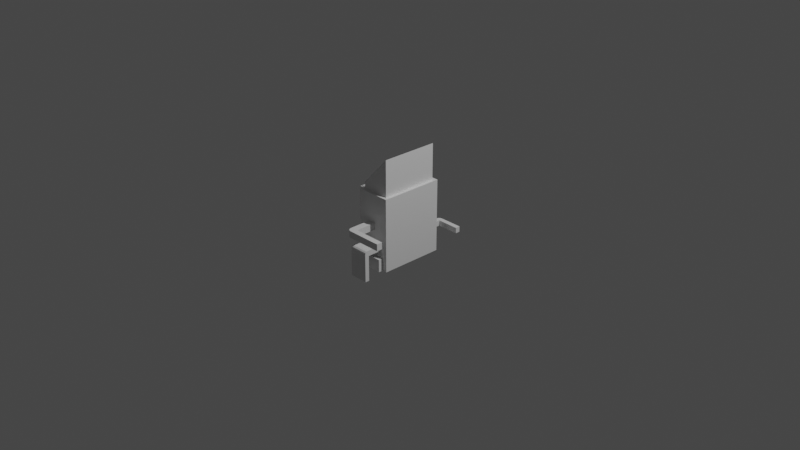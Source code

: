 # Source: computer.blend  (saved by Blender 3.3.6; exported with 4.5.12 LTS)
import bpy
from mathutils import Matrix  # noqa: F401  (used for matrix-valued properties, if any)

bpy.ops.wm.read_factory_settings(use_empty=True)
scene = bpy.context.scene
scene.name = 'Scene'

# ---- collections
col_collection = bpy.data.collections.new('Collection'); scene.collection.children.link(col_collection)

# ---- materials (node trees are filled in below, after node groups)
mat_material = bpy.data.materials.new('Material')
mat_material.alpha_threshold = 0.0
mat_material.use_transparent_shadow = False
mat_material.roughness = 0.5
mat_material.line_color = (0.0, 0.0, 0.0, 1.0)

# ---- material node trees
mat_material.use_nodes = True; mat_material.node_tree.nodes.clear()
_N = mat_material.node_tree.nodes; _L = mat_material.node_tree.links
n0 = _N.new('ShaderNodeOutputMaterial'); n0.name = 'Material Output'; n0.location = (300, 300)
n1 = _N.new('ShaderNodeBsdfPrincipled'); n1.name = 'Principled BSDF'; n1.location = (10, 300)
n1.distribution = 'GGX'
n1.subsurface_method = 'RANDOM_WALK_SKIN'
n1.inputs[3].default_value = 1.45
n1.inputs[27].default_value = (0.0, 0.0, 0.0, 1.0)
n1.inputs[28].default_value = 1.0
_L.new(n1.outputs[0], n0.inputs[0])
n0.is_active_output = True

# ---- world
world_world = bpy.data.worlds.new('World'); scene.world = world_world
world_world.use_nodes = True; world_world.node_tree.nodes.clear()
_N = world_world.node_tree.nodes; _L = world_world.node_tree.links
n0 = _N.new('ShaderNodeOutputWorld'); n0.name = 'World Output'; n0.location = (300, 300)
n1 = _N.new('ShaderNodeBackground'); n1.name = 'Background'; n1.location = (10, 300)
n1.inputs[0].default_value = (0.05088, 0.05088, 0.05088, 1.0)
_L.new(n1.outputs[0], n0.inputs[0])
n0.is_active_output = True
world_world.color = (0.05088, 0.05088, 0.05088)
world_world.use_sun_shadow = False
world_world.sun_shadow_jitter_overblur = 0.0

# ---- cameras
cam_camera = bpy.data.cameras.new('Camera')
cam_camera.clip_end = 100.0
cam_camera.ortho_scale = 7.314

# ---- lights
light_light = bpy.data.lights.new('Light', 'POINT')
light_light.transmission_factor = 0.0
light_light.energy = 1000.0
light_light.shadow_soft_size = 0.1
light_light.shadow_maximum_resolution = 0.006
light_light.use_absolute_resolution = True

# ---- meshes
me_cube = bpy.data.meshes.new('Cube')
me_cube.from_pydata([(0.1946, 0.3441, 0.3915), (0.1946, 0.3441, -0.4072), (0.1946, -0.36, 0.3915), (0.1946, -0.36, -0.4072), (-0.1827, 0.3441, 0.3915), (-0.1827, 0.3441, -0.4072), (-0.1827, -0.36, 0.3915), (-0.1827, -0.36, -0.4072), (0.1589, -0.3243, 0.3915), (-0.1471, -0.3243, 0.3915), (0.1589, 0.3084, 0.3915), (-0.1471, 0.3084, 0.3915), (0.1946, -0.36, 0.3915), (-0.1827, -0.36, 0.3915), (0.1946, 0.3441, 0.3915), (-0.1827, 0.3441, 0.3915), (0.1589, -0.3243, 0.4298), (-0.1471, -0.3243, 0.4298), (0.1589, 0.3084, 0.4298), (-0.1471, 0.3084, 0.4298), (0.1382, -0.2985, 0.7712), (-0.1264, -0.2985, 0.4818), (0.1382, 0.2826, 0.7712), (-0.1264, 0.2826, 0.4818), (0.1589, -0.3243, 0.7867), (-0.1471, -0.3243, 0.4663), (0.1589, 0.3084, 0.7867), (-0.1471, 0.3084, 0.4663), (0.1491, -0.2985, 0.7567), (-0.1155, -0.2985, 0.4672), (0.1491, 0.2826, 0.7567), (-0.1155, 0.2826, 0.4672), (0.1946, 0.3441, 0.08382), (-0.1827, -0.36, 0.08382), (0.1946, -0.36, 0.08382), (-0.1827, 0.3441, 0.08382), (0.1946, 0.3441, 0.009476), (0.1946, -0.36, 0.009476), (-0.1827, 0.3441, 0.009476), (-0.1827, -0.36, 0.009476), (-0.04964, -0.36, 0.009476), (-0.04959, -0.36, 0.08382), (0.02794, -0.36, 0.009476), (0.02794, -0.36, 0.08382), (0.02794, -0.6515, 0.009476), (0.02794, -0.5894, 0.009476), (0.02794, -0.6515, 0.08382), (0.02794, -0.5895, 0.08382), (-0.0006146, -0.6515, 0.009476), (-0.04964, -0.6025, 0.009476), (-0.02513, -0.6449, 0.009476), (-0.04308, -0.627, 0.009476), (-0.04959, -0.6025, 0.08382), (-0.0005641, -0.6515, 0.08382), (-0.04302, -0.627, 0.08382), (-0.02508, -0.6449, 0.08382), (0.3849, -0.6515, 0.08379), (0.3849, -0.6515, 0.009448), (0.3849, -0.5895, 0.08379), (0.3849, -0.5894, 0.009448), (0.1946, 0.3441, -0.1362), (0.1946, -0.36, -0.1362), (-0.1827, 0.3441, -0.1362), (-0.1827, -0.36, -0.1362), (0.1946, 0.3441, -0.197), (0.1946, -0.36, -0.197), (-0.1827, 0.3441, -0.197), (-0.1827, -0.36, -0.197), (-0.08383, 0.3441, -0.197), (-0.08381, 0.3441, -0.1362), (-0.1358, 0.3441, -0.1362), (-0.1358, 0.3441, -0.197), (0.1112, 0.3441, -0.197), (0.1112, 0.3441, -0.1362), (0.05948, 0.3441, -0.197), (0.05948, 0.3441, -0.1362), (0.05948, 0.4666, -0.197), (0.1112, 0.4666, -0.197), (0.05948, 0.4666, -0.1362), (0.1112, 0.4666, -0.1362), (-0.1358, 0.406, -0.197), (-0.08383, 0.406, -0.197), (-0.1358, 0.406, -0.1362), (-0.08381, 0.406, -0.1362), (-0.1358, 0.4626, -0.197), (-0.08383, 0.4626, -0.197), (-0.1358, 0.406, -0.4285), (-0.08383, 0.406, -0.4285), (-0.1358, 0.4626, -0.4285), (-0.08383, 0.4626, -0.4285), (-0.09569, -0.36, -0.1362), (0.1112, 0.5173, -0.197), (-0.0957, -0.36, -0.197), (0.1112, 0.5173, -0.1362), (0.3529, 0.4666, -0.1362), (0.3529, 0.4666, -0.1969), (0.3529, 0.5173, -0.1362), (0.3529, 0.5173, -0.1969), (-0.1358, 0.429, -0.1362), (-0.1358, 0.4626, -0.1698), (-0.1358, 0.4458, -0.1407), (-0.1358, 0.4581, -0.153), (-0.08382, 0.4626, -0.1698), (-0.08381, 0.429, -0.1362), (-0.08382, 0.4581, -0.153), (-0.08381, 0.4458, -0.1407), (0.05948, 0.4808, -0.197), (0.09603, 0.5173, -0.197), (0.06438, 0.4991, -0.197), (0.07776, 0.5124, -0.197), (0.09603, 0.5173, -0.1362), (0.05948, 0.4808, -0.1362), (0.07775, 0.5124, -0.1362), (0.06437, 0.4991, -0.1362), (0.1097, -0.36, -0.1362), (0.1098, -0.36, -0.197), (0.1097, -0.5151, -0.1362), (-0.09569, -0.5151, -0.1362), (-0.0957, -0.5151, -0.197), (0.1098, -0.5151, -0.197), (-0.0957, -0.5617, -0.197), (0.1098, -0.5617, -0.197), (0.1098, -0.5151, -0.4761), (-0.0957, -0.5151, -0.4761), (0.1098, -0.5617, -0.4761), (-0.0957, -0.5617, -0.4761), (0.1097, -0.5274, -0.1362), (0.1098, -0.5617, -0.1704), (0.1098, -0.5446, -0.1408), (0.1098, -0.5571, -0.1533), (-0.0957, -0.5617, -0.1704), (-0.09569, -0.5274, -0.1362), (-0.0957, -0.5571, -0.1533), (-0.09569, -0.5446, -0.1408), (-0.1827, -0.36, -0.2699), (0.1946, -0.36, -0.2697), (-0.1268, -0.36, -0.4072), (-0.1268, -0.36, -0.2699), (0.1416, -0.36, -0.2698), (0.1416, -0.36, -0.4072), (0.1416, -0.4097, -0.2698), (-0.1268, -0.4097, -0.2699), (-0.1268, -0.4097, -0.4072), (0.1416, -0.4097, -0.4072), (-0.1999, -0.1845, 0.3045), (-0.1999, 0.1686, 0.3044), (-0.1827, 0.1779, 0.2751), (-0.1827, -0.1938, 0.275), (-0.1827, -0.36, 0.2694), (-0.1827, -0.36, 0.31), (-0.1827, 0.3441, 0.31), (-0.1827, 0.3441, 0.2696), (-0.365, -0.1938, 0.275), (-0.3478, -0.1845, 0.3045), (-0.3478, 0.1686, 0.3044), (-0.365, 0.1779, 0.2751), (-0.1827, 0.1779, 0.3044), (-0.1827, -0.1938, 0.3045), (-0.365, 0.1779, 0.3044), (-0.365, -0.1938, 0.3045), (-0.2296, 0.1613, 0.3149), (-0.2296, -0.1772, 0.3149), (-0.3341, 0.1613, 0.3149), (-0.3341, -0.1772, 0.3149), (-0.1999, 0.1686, 0.3148), (-0.1999, -0.1845, 0.3149), (-0.3478, 0.1686, 0.3148), (-0.3478, -0.1845, 0.3149), (-0.2296, 0.1613, 0.3185), (-0.2296, -0.1772, 0.3185), (-0.3341, 0.1613, 0.3185), (-0.3341, -0.1772, 0.3185)], [], [(0, 4, 15, 14), (34, 2, 6, 149, 148, 33, 41, 43), (33, 148, 151, 35), (5, 1, 3, 139, 136, 7), (32, 0, 2, 34), (35, 151, 150, 4, 0, 32), (11, 9, 17, 19), (6, 2, 12, 13), (4, 6, 13, 15), (2, 0, 14, 12), (8, 9, 13, 12), (10, 8, 12, 14), (9, 11, 15, 13), (11, 10, 14, 15), (18, 19, 27, 26), (9, 8, 16, 17), (10, 11, 19, 18), (8, 10, 18, 16), (22, 23, 31, 30), (16, 18, 26, 24), (19, 17, 25, 27), (17, 16, 24, 25), (20, 21, 25, 24), (22, 20, 24, 26), (21, 23, 27, 25), (23, 22, 26, 27), (20, 22, 30, 28), (23, 21, 29, 31), (21, 20, 28, 29), (38, 35, 32, 36), (36, 32, 34, 37), (39, 33, 35, 38), (37, 34, 43, 42), (61, 37, 42, 40, 39, 63, 90, 114), (63, 39, 38, 62), (60, 36, 37, 61), (62, 38, 36, 60, 73, 75, 69, 70), (40, 41, 33, 39), (43, 41, 52, 54, 55, 53, 46, 47), (41, 40, 49, 52), (44, 46, 53, 48), (42, 43, 47, 45), (59, 58, 56, 57), (52, 49, 51, 54), (54, 51, 50, 55), (55, 50, 48, 53), (40, 42, 45, 44, 48, 50, 51, 49), (47, 46, 56, 58), (46, 44, 57, 56), (44, 45, 59, 57), (45, 47, 58, 59), (66, 62, 70, 71), (64, 60, 61, 65), (67, 63, 62, 66), (65, 61, 114, 115), (3, 135, 138, 139), (7, 134, 67, 66, 5), (1, 64, 65, 135, 3), (5, 66, 71, 68, 74, 72, 64, 1), (79, 77, 95, 94), (68, 69, 75, 74), (70, 69, 83, 82), (72, 73, 60, 64), (73, 72, 77, 79), (72, 74, 76, 77), (74, 75, 78, 76), (75, 73, 79, 78), (83, 81, 85, 102, 104, 105, 103), (69, 68, 81, 83), (68, 71, 80, 81), (71, 70, 82, 80), (80, 82, 98, 100, 101, 99, 84), (84, 99, 102, 85), (84, 85, 89, 88), (87, 86, 88, 89), (85, 81, 87, 89), (80, 84, 88, 86), (81, 80, 86, 87), (76, 78, 111, 106), (107, 110, 93, 91), (78, 79, 93, 110, 112, 113, 111), (117, 118, 120, 130, 132, 133, 131), (94, 95, 97, 96), (77, 91, 97, 95), (91, 93, 96, 97), (93, 79, 94, 96), (98, 103, 105, 100), (100, 105, 104, 101), (101, 104, 102, 99), (82, 83, 103, 98), (110, 107, 109, 112), (112, 109, 108, 113), (113, 108, 106, 111), (77, 76, 106, 108, 109, 107, 91), (92, 90, 63, 67), (115, 114, 116, 119), (92, 115, 119, 118), (114, 90, 117, 116), (90, 92, 118, 117), (119, 116, 126, 128, 129, 127, 121), (120, 118, 123, 125), (121, 127, 130, 120), (123, 122, 124, 125), (121, 120, 125, 124), (118, 119, 122, 123), (119, 121, 124, 122), (126, 131, 133, 128), (128, 133, 132, 129), (129, 132, 130, 127), (116, 117, 131, 126), (134, 137, 138, 135, 65, 115, 92, 67), (143, 140, 141, 142), (136, 137, 134, 7), (139, 138, 140, 143), (138, 137, 141, 140), (136, 139, 143, 142), (137, 136, 142, 141), (150, 149, 6, 4), (146, 147, 152, 155), (157, 147, 148, 149), (156, 157, 149, 150), (146, 156, 150, 151), (147, 146, 151, 148), (155, 152, 159, 158), (145, 154, 166, 164), (156, 146, 155, 158), (147, 157, 159, 152), (145, 144, 157, 156), (153, 154, 158, 159), (154, 145, 156, 158), (144, 153, 159, 157), (163, 161, 169, 171), (144, 145, 164, 165), (153, 144, 165, 167), (154, 153, 167, 166), (160, 161, 165, 164), (163, 162, 166, 167), (162, 160, 164, 166), (161, 163, 167, 165), (169, 168, 170, 171), (162, 163, 171, 170), (160, 162, 170, 168), (161, 160, 168, 169)])
_uv = me_cube.uv_layers.new(name='UVMap')
_uv.uv.foreach_set('vector', [0.625, 0.5, 0.625, 0.25, 0.625, 0.25, 0.625, 0.5, 0.5287, 0.75, 0.625, 0.75, 0.625, 1.0, 0.5995, 1.0, 0.5868, 1.0, 0.5287, 1.0, 0.5287, 0.9118, 0.5287, 0.8604, 0.5287, 0.0, 0.5868, 0.0, 0.5868, 0.25, 0.5287, 0.25, 0.125, 0.5, 0.375, 0.5, 0.375, 0.75, 0.3399, 0.75, 0.1621, 0.75, 0.125, 0.75, 0.5287, 0.5, 0.625, 0.5, 0.625, 0.75, 0.5287, 0.75, 0.5287, 0.25, 0.5868, 0.25, 0.5995, 0.25, 0.625, 0.25, 0.625, 0.5, 0.5287, 0.5, 0.8514, 0.5236, 0.8514, 0.7264, 0.8514, 0.7264, 0.8514, 0.5236, 0.625, 1.0, 0.625, 0.75, 0.625, 0.75, 0.625, 1.0, 0.625, 0.25, 0.625, 0.0, 0.625, 0.0, 0.625, 0.25, 0.625, 0.75, 0.625, 0.5, 0.625, 0.5, 0.625, 0.75, 0.6486, 0.7264, 0.8514, 0.7264, 0.875, 0.75, 0.625, 0.75, 0.6486, 0.5236, 0.6486, 0.7264, 0.625, 0.75, 0.625, 0.5, 0.8514, 0.7264, 0.8514, 0.5236, 0.875, 0.5, 0.875, 0.75, 0.8514, 0.5236, 0.6486, 0.5236, 0.625, 0.5, 0.875, 0.5, 0.6486, 0.5236, 0.8514, 0.5236, 0.8514, 0.5236, 0.6486, 0.5236, 0.8514, 0.7264, 0.6486, 0.7264, 0.6486, 0.7264, 0.8514, 0.7264, 0.6486, 0.5236, 0.8514, 0.5236, 0.8514, 0.5236, 0.6486, 0.5236, 0.6486, 0.7264, 0.6486, 0.5236, 0.6486, 0.5236, 0.6486, 0.7264, 0.6623, 0.5407, 0.8377, 0.5407, 0.8377, 0.5407, 0.6623, 0.5407, 0.6486, 0.7264, 0.6486, 0.5236, 0.6486, 0.5236, 0.6486, 0.7264, 0.8514, 0.5236, 0.8514, 0.7264, 0.8514, 0.7264, 0.8514, 0.5236, 0.8514, 0.7264, 0.6486, 0.7264, 0.6486, 0.7264, 0.8514, 0.7264, 0.6623, 0.7093, 0.8377, 0.7093, 0.8514, 0.7264, 0.6486, 0.7264, 0.6623, 0.5407, 0.6623, 0.7093, 0.6486, 0.7264, 0.6486, 0.5236, 0.8377, 0.7093, 0.8377, 0.5407, 0.8514, 0.5236, 0.8514, 0.7264, 0.8377, 0.5407, 0.6623, 0.5407, 0.6486, 0.5236, 0.8514, 0.5236, 0.6623, 0.7093, 0.6623, 0.5407, 0.6623, 0.5407, 0.6623, 0.7093, 0.8377, 0.5407, 0.8377, 0.7093, 0.8377, 0.7093, 0.8377, 0.5407, 0.8377, 0.7093, 0.6623, 0.7093, 0.6623, 0.7093, 0.8377, 0.7093, 0.5054, 0.25, 0.5287, 0.25, 0.5287, 0.5, 0.5054, 0.5, 0.5054, 0.5, 0.5287, 0.5, 0.5287, 0.75, 0.5054, 0.75, 0.5054, 0.0, 0.5287, 0.0, 0.5287, 0.25, 0.5054, 0.25, 0.5054, 0.75, 0.5287, 0.75, 0.5287, 0.8604, 0.5054, 0.8604, 0.4598, 0.75, 0.5054, 0.75, 0.5054, 0.8604, 0.5054, 0.9118, 0.5054, 1.0, 0.4598, 1.0, 0.4598, 0.9423, 0.4598, 0.8062, 0.4598, 0.0, 0.5054, 0.0, 0.5054, 0.25, 0.4598, 0.25, 0.4598, 0.5, 0.5054, 0.5, 0.5054, 0.75, 0.4598, 0.75, 0.4598, 0.25, 0.5054, 0.25, 0.5054, 0.5, 0.4598, 0.5, 0.4598, 0.4447, 0.4598, 0.4105, 0.4598, 0.3155, 0.4598, 0.2811, 0.5054, 0.9118, 0.5287, 0.9118, 0.5287, 1.0, 0.5054, 1.0, 0.5287, 0.8604, 0.5287, 0.9118, 0.5287, 0.9118, 0.5287, 0.9103, 0.5287, 0.8956, 0.5287, 0.8793, 0.5287, 0.8604, 0.5287, 0.8604, 0.5287, 0.9118, 0.5054, 0.9118, 0.5054, 0.9118, 0.5287, 0.9118, 0.5054, 0.8604, 0.5287, 0.8604, 0.5287, 0.8793, 0.5054, 0.8793, 0.5054, 0.8604, 0.5287, 0.8604, 0.5287, 0.8604, 0.5054, 0.8604, 0.5054, 0.8604, 0.5287, 0.8604, 0.5287, 0.8604, 0.5054, 0.8604, 0.5287, 0.9118, 0.5054, 0.9118, 0.5054, 0.9104, 0.5287, 0.9103, 0.5287, 0.9103, 0.5054, 0.9104, 0.5054, 0.8956, 0.5287, 0.8956, 0.5287, 0.8956, 0.5054, 0.8956, 0.5054, 0.8793, 0.5287, 0.8793, 0.5054, 0.9118, 0.5054, 0.8604, 0.5054, 0.8604, 0.5054, 0.8604, 0.5054, 0.8793, 0.5054, 0.8956, 0.5054, 0.9104, 0.5054, 0.9118, 0.5287, 0.8604, 0.5287, 0.8604, 0.5287, 0.8604, 0.5287, 0.8604, 0.5287, 0.8604, 0.5054, 0.8604, 0.5054, 0.8604, 0.5287, 0.8604, 0.5054, 0.8604, 0.5054, 0.8604, 0.5054, 0.8604, 0.5054, 0.8604, 0.5054, 0.8604, 0.5287, 0.8604, 0.5287, 0.8604, 0.5054, 0.8604, 0.4408, 0.25, 0.4598, 0.25, 0.4598, 0.2811, 0.4408, 0.2811, 0.4408, 0.5, 0.4598, 0.5, 0.4598, 0.75, 0.4408, 0.75, 0.4408, 0.0, 0.4598, 0.0, 0.4598, 0.25, 0.4408, 0.25, 0.4408, 0.75, 0.4598, 0.75, 0.4598, 0.8062, 0.4408, 0.8062, 0.375, 0.75, 0.418, 0.75, 0.418, 0.7851, 0.375, 0.7851, 0.375, 0.0, 0.418, 0.0, 0.4408, 0.0, 0.4408, 0.25, 0.375, 0.25, 0.375, 0.5, 0.4408, 0.5, 0.4408, 0.75, 0.418, 0.75, 0.375, 0.75, 0.375, 0.25, 0.4408, 0.25, 0.4408, 0.2811, 0.4408, 0.3155, 0.4408, 0.4105, 0.4408, 0.4447, 0.4408, 0.5, 0.375, 0.5, 0.4598, 0.4447, 0.4408, 0.4447, 0.4408, 0.4447, 0.4598, 0.4447, 0.4408, 0.3155, 0.4598, 0.3155, 0.4598, 0.4105, 0.4408, 0.4105, 0.4598, 0.2811, 0.4598, 0.3155, 0.4598, 0.3155, 0.4598, 0.2811, 0.4408, 0.4447, 0.4598, 0.4447, 0.4598, 0.5, 0.4408, 0.5, 0.4598, 0.4447, 0.4408, 0.4447, 0.4408, 0.4447, 0.4598, 0.4447, 0.4408, 0.4447, 0.4408, 0.4105, 0.4408, 0.4105, 0.4408, 0.4447, 0.4408, 0.4105, 0.4598, 0.4105, 0.4598, 0.4105, 0.4408, 0.4105, 0.4598, 0.4105, 0.4598, 0.4447, 0.4598, 0.4447, 0.4598, 0.4105, 0.4598, 0.3155, 0.4408, 0.3155, 0.4408, 0.3155, 0.4493, 0.3155, 0.4546, 0.3155, 0.4594, 0.3155, 0.4598, 0.3155, 0.4598, 0.3155, 0.4408, 0.3155, 0.4408, 0.3155, 0.4598, 0.3155, 0.4408, 0.3155, 0.4408, 0.2811, 0.4408, 0.2811, 0.4408, 0.3155, 0.4408, 0.2811, 0.4598, 0.2811, 0.4598, 0.2811, 0.4408, 0.2811, 0.4408, 0.2811, 0.4598, 0.2811, 0.4598, 0.2811, 0.4594, 0.2811, 0.4546, 0.2811, 0.4493, 0.2811, 0.4408, 0.2811, 0.4408, 0.2811, 0.4493, 0.2811, 0.4493, 0.3155, 0.4408, 0.3155, 0.4408, 0.2811, 0.4408, 0.3155, 0.4408, 0.3155, 0.4408, 0.2811, 0.4408, 0.3155, 0.4408, 0.2811, 0.4408, 0.2811, 0.4408, 0.3155, 0.4408, 0.3155, 0.4408, 0.3155, 0.4408, 0.3155, 0.4408, 0.3155, 0.4408, 0.2811, 0.4408, 0.2811, 0.4408, 0.2811, 0.4408, 0.2811, 0.4408, 0.3155, 0.4408, 0.2811, 0.4408, 0.2811, 0.4408, 0.3155, 0.4408, 0.4105, 0.4598, 0.4105, 0.4598, 0.4105, 0.4408, 0.4105, 0.4408, 0.4347, 0.4598, 0.4347, 0.4598, 0.4447, 0.4408, 0.4447, 0.4598, 0.4105, 0.4598, 0.4447, 0.4598, 0.4447, 0.4598, 0.4347, 0.4598, 0.4226, 0.4598, 0.4116, 0.4598, 0.4105, 0.4598, 0.9423, 0.4408, 0.9423, 0.4408, 0.9423, 0.4491, 0.9423, 0.4545, 0.9423, 0.4593, 0.9423, 0.4598, 0.9423, 0.4598, 0.4447, 0.4408, 0.4447, 0.4408, 0.4447, 0.4598, 0.4447, 0.4408, 0.4447, 0.4408, 0.4447, 0.4408, 0.4447, 0.4408, 0.4447, 0.4408, 0.4447, 0.4598, 0.4447, 0.4598, 0.4447, 0.4408, 0.4447, 0.4598, 0.4447, 0.4598, 0.4447, 0.4598, 0.4447, 0.4598, 0.4447, 0.4598, 0.2811, 0.4598, 0.3155, 0.4594, 0.3155, 0.4594, 0.2811, 0.4594, 0.2811, 0.4594, 0.3155, 0.4546, 0.3155, 0.4546, 0.2811, 0.4546, 0.2811, 0.4546, 0.3155, 0.4493, 0.3155, 0.4493, 0.2811, 0.4598, 0.2811, 0.4598, 0.3155, 0.4598, 0.3155, 0.4598, 0.2811, 0.4598, 0.4347, 0.4408, 0.4347, 0.4408, 0.4226, 0.4598, 0.4226, 0.4598, 0.4226, 0.4408, 0.4226, 0.4408, 0.4116, 0.4598, 0.4116, 0.4598, 0.4116, 0.4408, 0.4116, 0.4408, 0.4105, 0.4598, 0.4105, 0.4408, 0.4447, 0.4408, 0.4105, 0.4408, 0.4105, 0.4408, 0.4116, 0.4408, 0.4226, 0.4408, 0.4347, 0.4408, 0.4447, 0.4408, 0.9423, 0.4598, 0.9423, 0.4598, 1.0, 0.4408, 1.0, 0.4408, 0.8062, 0.4598, 0.8062, 0.4598, 0.8062, 0.4408, 0.8062, 0.4408, 0.9423, 0.4408, 0.8062, 0.4408, 0.8062, 0.4408, 0.9423, 0.4598, 0.8062, 0.4598, 0.9423, 0.4598, 0.9423, 0.4598, 0.8062, 0.4598, 0.9423, 0.4408, 0.9423, 0.4408, 0.9423, 0.4598, 0.9423, 0.4408, 0.8062, 0.4598, 0.8062, 0.4598, 0.8062, 0.4593, 0.8062, 0.4545, 0.8062, 0.4491, 0.8062, 0.4408, 0.8062, 0.4408, 0.9423, 0.4408, 0.9423, 0.4408, 0.9423, 0.4408, 0.9423, 0.4408, 0.8062, 0.4491, 0.8062, 0.4491, 0.9423, 0.4408, 0.9423, 0.4408, 0.9423, 0.4408, 0.8062, 0.4408, 0.8062, 0.4408, 0.9423, 0.4408, 0.8062, 0.4408, 0.9423, 0.4408, 0.9423, 0.4408, 0.8062, 0.4408, 0.9423, 0.4408, 0.8062, 0.4408, 0.8062, 0.4408, 0.9423, 0.4408, 0.8062, 0.4408, 0.8062, 0.4408, 0.8062, 0.4408, 0.8062, 0.4598, 0.8062, 0.4598, 0.9423, 0.4593, 0.9423, 0.4593, 0.8062, 0.4593, 0.8062, 0.4593, 0.9423, 0.4545, 0.9423, 0.4545, 0.8062, 0.4545, 0.8062, 0.4545, 0.9423, 0.4491, 0.9423, 0.4491, 0.8062, 0.4598, 0.8062, 0.4598, 0.9423, 0.4598, 0.9423, 0.4598, 0.8062, 0.418, 1.0, 0.418, 0.963, 0.418, 0.7851, 0.418, 0.75, 0.4408, 0.75, 0.4408, 0.8062, 0.4408, 0.9423, 0.4408, 1.0, 0.375, 0.7851, 0.418, 0.7851, 0.418, 0.963, 0.375, 0.9629, 0.375, 0.9629, 0.418, 0.963, 0.418, 1.0, 0.375, 1.0, 0.375, 0.7851, 0.418, 0.7851, 0.418, 0.7851, 0.375, 0.7851, 0.418, 0.7851, 0.418, 0.963, 0.418, 0.963, 0.418, 0.7851, 0.1621, 0.75, 0.3399, 0.75, 0.3399, 0.75, 0.1621, 0.75, 0.418, 0.963, 0.375, 0.9629, 0.375, 0.9629, 0.418, 0.963, 0.5995, 0.25, 0.5995, 0.0, 0.625, 0.0, 0.625, 0.25, 0.5885, 0.2463, 0.5885, 0.00366, 0.5885, 0.00366, 0.5885, 0.2463, 0.5977, 0.00366, 0.5885, 0.00366, 0.5868, 0.0, 0.5995, 0.0, 0.5977, 0.2463, 0.5977, 0.00366, 0.5995, 0.0, 0.5995, 0.25, 0.5885, 0.2463, 0.5977, 0.2463, 0.5995, 0.25, 0.5868, 0.25, 0.5885, 0.00366, 0.5885, 0.2463, 0.5868, 0.25, 0.5868, 0.0, 0.5885, 0.2463, 0.5885, 0.00366, 0.5977, 0.00366, 0.5977, 0.2463, 0.5977, 0.2349, 0.5977, 0.2349, 0.5977, 0.2349, 0.5977, 0.2349, 0.5977, 0.2463, 0.5885, 0.2463, 0.5885, 0.2463, 0.5977, 0.2463, 0.5885, 0.00366, 0.5977, 0.00366, 0.5977, 0.00366, 0.5885, 0.00366, 0.5977, 0.2349, 0.5977, 0.01506, 0.5977, 0.00366, 0.5977, 0.2463, 0.5977, 0.01506, 0.5977, 0.2349, 0.5977, 0.2463, 0.5977, 0.00366, 0.5977, 0.2349, 0.5977, 0.2349, 0.5977, 0.2463, 0.5977, 0.2463, 0.5977, 0.01506, 0.5977, 0.01506, 0.5977, 0.00366, 0.5977, 0.00366, 0.5977, 0.02414, 0.5977, 0.02414, 0.5977, 0.02414, 0.5977, 0.02414, 0.5977, 0.01506, 0.5977, 0.2349, 0.5977, 0.2349, 0.5977, 0.01506, 0.5977, 0.01506, 0.5977, 0.01506, 0.5977, 0.01506, 0.5977, 0.01506, 0.5977, 0.2349, 0.5977, 0.01506, 0.5977, 0.01506, 0.5977, 0.2349, 0.5977, 0.2259, 0.5977, 0.02414, 0.5977, 0.01506, 0.5977, 0.2349, 0.5977, 0.02414, 0.5977, 0.2259, 0.5977, 0.2349, 0.5977, 0.01506, 0.5977, 0.2259, 0.5977, 0.2259, 0.5977, 0.2349, 0.5977, 0.2349, 0.5977, 0.02414, 0.5977, 0.02414, 0.5977, 0.01506, 0.5977, 0.01506, 0.5977, 0.02414, 0.5977, 0.2259, 0.5977, 0.2259, 0.5977, 0.02414, 0.5977, 0.2259, 0.5977, 0.02414, 0.5977, 0.02414, 0.5977, 0.2259, 0.5977, 0.2259, 0.5977, 0.2259, 0.5977, 0.2259, 0.5977, 0.2259, 0.5977, 0.02414, 0.5977, 0.2259, 0.5977, 0.2259, 0.5977, 0.02414])
me_cube.materials.append(mat_material)
me_cube.use_mirror_vertex_groups = False
me_cube.update()
me_cube_001 = bpy.data.meshes.new('Cube.001')
me_cube_001.from_pydata([(0.1491, -0.2985, 0.7567), (-0.1155, -0.2985, 0.4672), (0.1491, 0.2826, 0.7567), (-0.1155, 0.2826, 0.4672)], [], [(2, 3, 1, 0)])
_uv = me_cube_001.uv_layers.new(name='UVMap')
_uv.uv.foreach_set('vector', [0.0, 2.384e-07, 2.086e-07, 1.001, 1.0, 1.001, 1.0, 0.0])
me_cube_001.materials.append(mat_material)
me_cube_001.use_mirror_vertex_groups = False
me_cube_001.update()

# ---- objects
ob_cube = bpy.data.objects.new('Cube', me_cube)
ob_light = bpy.data.objects.new('Light', light_light)
ob_camera = bpy.data.objects.new('Camera', cam_camera)
ob_screen = bpy.data.objects.new('Screen', me_cube_001)

# ---- transforms, parenting, visibility, modifiers, constraints
ob_cube.location = (0.0, 0.0, 0.0)
ob_cube.lock_rotations_4d = False
ob_cube.empty_display_type = 'ARROWS'
ob_cube.lineart.crease_threshold = 0.0
ob_light.location = (4.076, 1.005, 5.904)
ob_light.rotation_euler = (0.6503, 0.05522, 1.866)
ob_light.lock_rotations_4d = False
ob_light.empty_display_type = 'ARROWS'
ob_light.color = (0.0, 0.0, 0.0, 0.0)
ob_light.lineart.crease_threshold = 0.0
ob_camera.location = (7.359, -6.926, 4.958)
ob_camera.rotation_euler = (1.109, 0.0, 0.8149)
ob_camera.lock_rotations_4d = False
ob_camera.empty_display_type = 'ARROWS'
ob_camera.color = (0.0, 0.0, 0.0, 0.0)
ob_camera.display_type = 'WIRE'
ob_camera.lineart.crease_threshold = 0.0
ob_screen.location = (0.0, 0.0, 0.0)
ob_screen.lock_rotations_4d = False
ob_screen.empty_display_type = 'ARROWS'
ob_screen.lineart.crease_threshold = 0.0

# ---- collection membership
col_collection.objects.link(ob_cube)
col_collection.objects.link(ob_light)
col_collection.objects.link(ob_camera)
col_collection.objects.link(ob_screen)

# ---- scene / render settings (as saved in the file)
scene.camera = ob_camera
scene.frame_start = 1; scene.frame_end = 250; scene.frame_set(1)
scene.render.engine = 'BLENDER_EEVEE_NEXT'
scene.cycles.sampling_pattern = 'TABULATED_SOBOL'
scene.cycles.use_light_tree = False
scene.view_settings.view_transform = 'Filmic'
bpy.context.view_layer.update()

